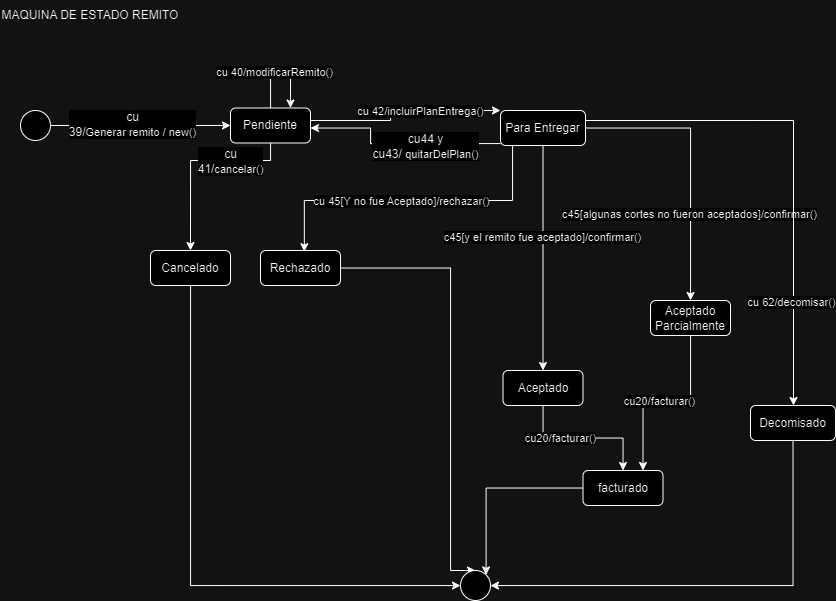

The diagram above was exported from draw.io. Its source (the exported page's mxGraphModel, read from the mxfile embedded in the PNG):
<mxGraphModel dx="1687" dy="878" grid="1" gridSize="10" guides="1" tooltips="1" connect="1" arrows="1" fold="1" page="1" pageScale="1" pageWidth="850" pageHeight="1100" math="0" shadow="0">
  <root>
    <mxCell id="0" />
    <mxCell id="1" parent="0" />
    <mxCell id="2rhzcLVIe7May03Keo2A-1" value="MAQUINA DE ESTADO REMITO" style="text;html=1;align=center;verticalAlign=middle;whiteSpace=wrap;rounded=0;" parent="1" vertex="1">
      <mxGeometry width="180" height="30" as="geometry" />
    </mxCell>
    <mxCell id="2rhzcLVIe7May03Keo2A-4" style="edgeStyle=orthogonalEdgeStyle;rounded=0;orthogonalLoop=1;jettySize=auto;html=1;" parent="1" source="2rhzcLVIe7May03Keo2A-2" target="2rhzcLVIe7May03Keo2A-3" edge="1">
      <mxGeometry relative="1" as="geometry" />
    </mxCell>
    <mxCell id="2rhzcLVIe7May03Keo2A-5" value="&lt;span style=&quot;font-size: 12px; text-wrap: wrap; background-color: rgb(251, 251, 251);&quot;&gt;cu 39/&lt;/span&gt;Generar remito / new()" style="edgeLabel;html=1;align=center;verticalAlign=middle;resizable=0;points=[];" parent="2rhzcLVIe7May03Keo2A-4" vertex="1" connectable="0">
      <mxGeometry x="-0.0968" y="2" relative="1" as="geometry">
        <mxPoint as="offset" />
      </mxGeometry>
    </mxCell>
    <mxCell id="2rhzcLVIe7May03Keo2A-2" value="" style="ellipse;whiteSpace=wrap;html=1;aspect=fixed;" parent="1" vertex="1">
      <mxGeometry x="20" y="110" width="30" height="30" as="geometry" />
    </mxCell>
    <mxCell id="2rhzcLVIe7May03Keo2A-7" style="edgeStyle=orthogonalEdgeStyle;rounded=0;orthogonalLoop=1;jettySize=auto;html=1;" parent="1" source="2rhzcLVIe7May03Keo2A-3" target="2rhzcLVIe7May03Keo2A-6" edge="1">
      <mxGeometry relative="1" as="geometry">
        <Array as="points">
          <mxPoint x="390" y="120" />
          <mxPoint x="390" y="110" />
        </Array>
      </mxGeometry>
    </mxCell>
    <mxCell id="2rhzcLVIe7May03Keo2A-8" value="cu 42/incluirPlanEntrega()" style="edgeLabel;html=1;align=center;verticalAlign=middle;resizable=0;points=[];" parent="2rhzcLVIe7May03Keo2A-7" vertex="1" connectable="0">
      <mxGeometry x="-0.282" y="2" relative="1" as="geometry">
        <mxPoint x="38" y="-8" as="offset" />
      </mxGeometry>
    </mxCell>
    <mxCell id="2rhzcLVIe7May03Keo2A-12" style="edgeStyle=orthogonalEdgeStyle;rounded=0;orthogonalLoop=1;jettySize=auto;html=1;entryX=0.5;entryY=0;entryDx=0;entryDy=0;" parent="1" source="2rhzcLVIe7May03Keo2A-3" target="2rhzcLVIe7May03Keo2A-11" edge="1">
      <mxGeometry relative="1" as="geometry">
        <Array as="points">
          <mxPoint x="270" y="160" />
          <mxPoint x="190" y="160" />
        </Array>
      </mxGeometry>
    </mxCell>
    <mxCell id="2rhzcLVIe7May03Keo2A-13" value="&lt;span style=&quot;font-size: 12px; text-wrap: wrap; background-color: rgb(251, 251, 251);&quot;&gt;cu 41/&lt;/span&gt;cancelar()" style="edgeLabel;html=1;align=center;verticalAlign=middle;resizable=0;points=[];" parent="2rhzcLVIe7May03Keo2A-12" vertex="1" connectable="0">
      <mxGeometry x="-0.0136" y="-2" relative="1" as="geometry">
        <mxPoint x="35" y="2" as="offset" />
      </mxGeometry>
    </mxCell>
    <mxCell id="2rhzcLVIe7May03Keo2A-3" value="Pendiente" style="rounded=1;whiteSpace=wrap;html=1;" parent="1" vertex="1">
      <mxGeometry x="230" y="107.5" width="80" height="35" as="geometry" />
    </mxCell>
    <mxCell id="2rhzcLVIe7May03Keo2A-14" style="edgeStyle=orthogonalEdgeStyle;rounded=0;orthogonalLoop=1;jettySize=auto;html=1;" parent="1" source="2rhzcLVIe7May03Keo2A-6" edge="1">
      <mxGeometry relative="1" as="geometry">
        <mxPoint x="470" y="142.5" as="sourcePoint" />
        <mxPoint x="310" y="127.52857142857135" as="targetPoint" />
        <Array as="points">
          <mxPoint x="370" y="143" />
          <mxPoint x="370" y="127" />
        </Array>
      </mxGeometry>
    </mxCell>
    <mxCell id="2rhzcLVIe7May03Keo2A-15" value="&lt;span style=&quot;font-size: 12px; text-wrap: wrap; background-color: rgb(251, 251, 251);&quot;&gt;cu44 y cu43/&amp;nbsp;&lt;/span&gt;quitarDelPlan()" style="edgeLabel;html=1;align=center;verticalAlign=middle;resizable=0;points=[];" parent="2rhzcLVIe7May03Keo2A-14" vertex="1" connectable="0">
      <mxGeometry x="-0.2703" y="-1" relative="1" as="geometry">
        <mxPoint y="3" as="offset" />
      </mxGeometry>
    </mxCell>
    <mxCell id="2rhzcLVIe7May03Keo2A-25" style="edgeStyle=orthogonalEdgeStyle;rounded=0;orthogonalLoop=1;jettySize=auto;html=1;" parent="1" source="2rhzcLVIe7May03Keo2A-6" target="2rhzcLVIe7May03Keo2A-19" edge="1">
      <mxGeometry relative="1" as="geometry" />
    </mxCell>
    <mxCell id="2rhzcLVIe7May03Keo2A-26" value="c45[y el remito fue aceptado]/confirmar()" style="edgeLabel;html=1;align=center;verticalAlign=middle;resizable=0;points=[];" parent="2rhzcLVIe7May03Keo2A-25" vertex="1" connectable="0">
      <mxGeometry x="-0.1864" y="-1" relative="1" as="geometry">
        <mxPoint as="offset" />
      </mxGeometry>
    </mxCell>
    <mxCell id="2rhzcLVIe7May03Keo2A-27" style="edgeStyle=orthogonalEdgeStyle;rounded=0;orthogonalLoop=1;jettySize=auto;html=1;" parent="1" source="2rhzcLVIe7May03Keo2A-6" target="2rhzcLVIe7May03Keo2A-20" edge="1">
      <mxGeometry relative="1" as="geometry" />
    </mxCell>
    <mxCell id="2rhzcLVIe7May03Keo2A-28" value="c45[algunas cortes no fueron aceptados]/confirmar()" style="edgeLabel;html=1;align=center;verticalAlign=middle;resizable=0;points=[];" parent="2rhzcLVIe7May03Keo2A-27" vertex="1" connectable="0">
      <mxGeometry x="0.3721" y="-2" relative="1" as="geometry">
        <mxPoint as="offset" />
      </mxGeometry>
    </mxCell>
    <mxCell id="2rhzcLVIe7May03Keo2A-32" style="edgeStyle=orthogonalEdgeStyle;rounded=0;orthogonalLoop=1;jettySize=auto;html=1;" parent="1" source="2rhzcLVIe7May03Keo2A-6" target="2rhzcLVIe7May03Keo2A-31" edge="1">
      <mxGeometry relative="1" as="geometry">
        <Array as="points">
          <mxPoint x="793" y="120" />
        </Array>
      </mxGeometry>
    </mxCell>
    <mxCell id="2rhzcLVIe7May03Keo2A-33" value="cu 62/decomisar()" style="edgeLabel;html=1;align=center;verticalAlign=middle;resizable=0;points=[];" parent="2rhzcLVIe7May03Keo2A-32" vertex="1" connectable="0">
      <mxGeometry x="0.5794" y="-3" relative="1" as="geometry">
        <mxPoint as="offset" />
      </mxGeometry>
    </mxCell>
    <mxCell id="2rhzcLVIe7May03Keo2A-6" value="Para Entregar" style="rounded=1;whiteSpace=wrap;html=1;" parent="1" vertex="1">
      <mxGeometry x="500" y="110" width="85" height="35" as="geometry" />
    </mxCell>
    <mxCell id="2rhzcLVIe7May03Keo2A-9" style="edgeStyle=orthogonalEdgeStyle;rounded=0;orthogonalLoop=1;jettySize=auto;html=1;entryX=0.75;entryY=0;entryDx=0;entryDy=0;" parent="1" source="2rhzcLVIe7May03Keo2A-3" target="2rhzcLVIe7May03Keo2A-3" edge="1">
      <mxGeometry relative="1" as="geometry">
        <Array as="points">
          <mxPoint x="270" y="70" />
          <mxPoint x="290" y="70" />
        </Array>
      </mxGeometry>
    </mxCell>
    <mxCell id="2rhzcLVIe7May03Keo2A-10" value="cu 40/modificarRemito()" style="edgeLabel;html=1;align=center;verticalAlign=middle;resizable=0;points=[];" parent="2rhzcLVIe7May03Keo2A-9" vertex="1" connectable="0">
      <mxGeometry x="-0.1369" y="-1" relative="1" as="geometry">
        <mxPoint as="offset" />
      </mxGeometry>
    </mxCell>
    <mxCell id="2rhzcLVIe7May03Keo2A-40" style="edgeStyle=orthogonalEdgeStyle;rounded=0;orthogonalLoop=1;jettySize=auto;html=1;" parent="1" source="2rhzcLVIe7May03Keo2A-11" target="2rhzcLVIe7May03Keo2A-39" edge="1">
      <mxGeometry relative="1" as="geometry">
        <Array as="points">
          <mxPoint x="190" y="585" />
        </Array>
      </mxGeometry>
    </mxCell>
    <mxCell id="2rhzcLVIe7May03Keo2A-11" value="Cancelado" style="rounded=1;whiteSpace=wrap;html=1;" parent="1" vertex="1">
      <mxGeometry x="150" y="250" width="80" height="35" as="geometry" />
    </mxCell>
    <mxCell id="2rhzcLVIe7May03Keo2A-41" style="edgeStyle=orthogonalEdgeStyle;rounded=0;orthogonalLoop=1;jettySize=auto;html=1;entryX=0.5;entryY=0;entryDx=0;entryDy=0;" parent="1" source="2rhzcLVIe7May03Keo2A-17" target="2rhzcLVIe7May03Keo2A-39" edge="1">
      <mxGeometry relative="1" as="geometry">
        <Array as="points">
          <mxPoint x="450" y="268" />
          <mxPoint x="450" y="570" />
        </Array>
      </mxGeometry>
    </mxCell>
    <mxCell id="2rhzcLVIe7May03Keo2A-17" value="Rechazado" style="rounded=1;whiteSpace=wrap;html=1;" parent="1" vertex="1">
      <mxGeometry x="260" y="250" width="80" height="35" as="geometry" />
    </mxCell>
    <mxCell id="2rhzcLVIe7May03Keo2A-18" style="edgeStyle=orthogonalEdgeStyle;rounded=0;orthogonalLoop=1;jettySize=auto;html=1;entryX=0.548;entryY=0.033;entryDx=0;entryDy=0;entryPerimeter=0;labelPosition=center;verticalLabelPosition=middle;align=center;verticalAlign=middle;labelBorderColor=none;" parent="1" source="2rhzcLVIe7May03Keo2A-6" target="2rhzcLVIe7May03Keo2A-17" edge="1">
      <mxGeometry relative="1" as="geometry">
        <Array as="points">
          <mxPoint x="512" y="200" />
          <mxPoint x="304" y="200" />
        </Array>
      </mxGeometry>
    </mxCell>
    <mxCell id="2rhzcLVIe7May03Keo2A-24" value="cu 45[Y no fue Aceptado]/rechazar()" style="edgeLabel;html=1;align=center;verticalAlign=middle;resizable=0;points=[];" parent="2rhzcLVIe7May03Keo2A-18" vertex="1" connectable="0">
      <mxGeometry x="0.3761" relative="1" as="geometry">
        <mxPoint x="50" as="offset" />
      </mxGeometry>
    </mxCell>
    <mxCell id="2rhzcLVIe7May03Keo2A-35" style="edgeStyle=orthogonalEdgeStyle;rounded=0;orthogonalLoop=1;jettySize=auto;html=1;" parent="1" source="2rhzcLVIe7May03Keo2A-19" target="2rhzcLVIe7May03Keo2A-34" edge="1">
      <mxGeometry relative="1" as="geometry" />
    </mxCell>
    <mxCell id="2rhzcLVIe7May03Keo2A-37" value="cu20/facturar()" style="edgeLabel;html=1;align=center;verticalAlign=middle;resizable=0;points=[];" parent="2rhzcLVIe7May03Keo2A-35" vertex="1" connectable="0">
      <mxGeometry x="-0.3214" relative="1" as="geometry">
        <mxPoint as="offset" />
      </mxGeometry>
    </mxCell>
    <mxCell id="2rhzcLVIe7May03Keo2A-19" value="Aceptado" style="rounded=1;whiteSpace=wrap;html=1;" parent="1" vertex="1">
      <mxGeometry x="502.5" y="370" width="80" height="35" as="geometry" />
    </mxCell>
    <mxCell id="2rhzcLVIe7May03Keo2A-36" style="edgeStyle=orthogonalEdgeStyle;rounded=0;orthogonalLoop=1;jettySize=auto;html=1;entryX=0.75;entryY=0;entryDx=0;entryDy=0;" parent="1" source="2rhzcLVIe7May03Keo2A-20" target="2rhzcLVIe7May03Keo2A-34" edge="1">
      <mxGeometry relative="1" as="geometry" />
    </mxCell>
    <mxCell id="2rhzcLVIe7May03Keo2A-38" value="cu20/facturar()" style="edgeLabel;html=1;align=center;verticalAlign=middle;resizable=0;points=[];" parent="2rhzcLVIe7May03Keo2A-36" vertex="1" connectable="0">
      <mxGeometry x="0.0776" y="-2" relative="1" as="geometry">
        <mxPoint as="offset" />
      </mxGeometry>
    </mxCell>
    <mxCell id="2rhzcLVIe7May03Keo2A-20" value="Aceptado Parcialmente" style="rounded=1;whiteSpace=wrap;html=1;" parent="1" vertex="1">
      <mxGeometry x="650" y="300" width="80" height="35" as="geometry" />
    </mxCell>
    <mxCell id="2rhzcLVIe7May03Keo2A-43" style="edgeStyle=orthogonalEdgeStyle;rounded=0;orthogonalLoop=1;jettySize=auto;html=1;" parent="1" source="2rhzcLVIe7May03Keo2A-31" target="2rhzcLVIe7May03Keo2A-39" edge="1">
      <mxGeometry relative="1" as="geometry">
        <Array as="points">
          <mxPoint x="793" y="585" />
        </Array>
      </mxGeometry>
    </mxCell>
    <mxCell id="2rhzcLVIe7May03Keo2A-31" value="Decomisado" style="rounded=1;whiteSpace=wrap;html=1;" parent="1" vertex="1">
      <mxGeometry x="750" y="405" width="85" height="35" as="geometry" />
    </mxCell>
    <mxCell id="2rhzcLVIe7May03Keo2A-42" style="edgeStyle=orthogonalEdgeStyle;rounded=0;orthogonalLoop=1;jettySize=auto;html=1;entryX=1;entryY=0;entryDx=0;entryDy=0;" parent="1" source="2rhzcLVIe7May03Keo2A-34" target="2rhzcLVIe7May03Keo2A-39" edge="1">
      <mxGeometry relative="1" as="geometry" />
    </mxCell>
    <mxCell id="2rhzcLVIe7May03Keo2A-34" value="facturado" style="rounded=1;whiteSpace=wrap;html=1;" parent="1" vertex="1">
      <mxGeometry x="582.5" y="470" width="80" height="35" as="geometry" />
    </mxCell>
    <mxCell id="2rhzcLVIe7May03Keo2A-39" value="" style="ellipse;whiteSpace=wrap;html=1;aspect=fixed;" parent="1" vertex="1">
      <mxGeometry x="460" y="570" width="30" height="30" as="geometry" />
    </mxCell>
  </root>
</mxGraphModel>